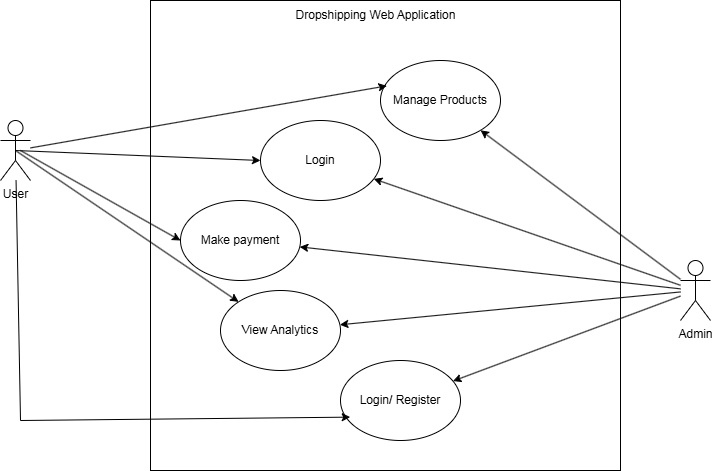

The diagram above was exported from draw.io. Its source (the exported page's mxGraphModel, read from the mxfile embedded in the PNG):
<mxGraphModel dx="1129" dy="1491" grid="1" gridSize="10" guides="1" tooltips="1" connect="1" arrows="1" fold="1" page="1" pageScale="1" pageWidth="850" pageHeight="1100" math="0" shadow="0">
  <root>
    <mxCell id="0" />
    <mxCell id="1" parent="0" />
    <mxCell id="jNQiOXi6j_1buykO4Jea-1" value="" style="whiteSpace=wrap;html=1;aspect=fixed;" vertex="1" parent="1">
      <mxGeometry x="250" y="130" width="470" height="470" as="geometry" />
    </mxCell>
    <mxCell id="jNQiOXi6j_1buykO4Jea-2" value="Admin" style="shape=umlActor;verticalLabelPosition=bottom;verticalAlign=top;html=1;outlineConnect=0;" vertex="1" parent="1">
      <mxGeometry x="780" y="390" width="30" height="60" as="geometry" />
    </mxCell>
    <mxCell id="jNQiOXi6j_1buykO4Jea-3" value="Manage Products" style="ellipse;whiteSpace=wrap;html=1;" vertex="1" parent="1">
      <mxGeometry x="480" y="190" width="120" height="80" as="geometry" />
    </mxCell>
    <mxCell id="jNQiOXi6j_1buykO4Jea-4" value="Login" style="ellipse;whiteSpace=wrap;html=1;" vertex="1" parent="1">
      <mxGeometry x="360" y="250" width="120" height="80" as="geometry" />
    </mxCell>
    <mxCell id="jNQiOXi6j_1buykO4Jea-5" value="View Analytics" style="ellipse;whiteSpace=wrap;html=1;" vertex="1" parent="1">
      <mxGeometry x="320" y="420" width="120" height="80" as="geometry" />
    </mxCell>
    <mxCell id="jNQiOXi6j_1buykO4Jea-6" value="Login/ Register" style="ellipse;whiteSpace=wrap;html=1;" vertex="1" parent="1">
      <mxGeometry x="440" y="490" width="120" height="80" as="geometry" />
    </mxCell>
    <mxCell id="jNQiOXi6j_1buykO4Jea-7" value="Make payment" style="ellipse;whiteSpace=wrap;html=1;" vertex="1" parent="1">
      <mxGeometry x="280" y="330" width="120" height="80" as="geometry" />
    </mxCell>
    <mxCell id="jNQiOXi6j_1buykO4Jea-8" value="Dropshipping Web Application" style="text;html=1;whiteSpace=wrap;strokeColor=none;fillColor=none;align=center;verticalAlign=middle;rounded=0;" vertex="1" parent="1">
      <mxGeometry x="372.5" y="130" width="205" height="30" as="geometry" />
    </mxCell>
    <mxCell id="jNQiOXi6j_1buykO4Jea-9" value="" style="endArrow=classic;html=1;rounded=0;" edge="1" parent="1" source="jNQiOXi6j_1buykO4Jea-2" target="jNQiOXi6j_1buykO4Jea-3">
      <mxGeometry width="50" height="50" relative="1" as="geometry">
        <mxPoint x="610" y="450" as="sourcePoint" />
        <mxPoint x="660" y="400" as="targetPoint" />
      </mxGeometry>
    </mxCell>
    <mxCell id="jNQiOXi6j_1buykO4Jea-10" value="" style="endArrow=classic;html=1;rounded=0;" edge="1" parent="1" source="jNQiOXi6j_1buykO4Jea-2" target="jNQiOXi6j_1buykO4Jea-4">
      <mxGeometry width="50" height="50" relative="1" as="geometry">
        <mxPoint x="940" y="679" as="sourcePoint" />
        <mxPoint x="710" y="519" as="targetPoint" />
      </mxGeometry>
    </mxCell>
    <mxCell id="jNQiOXi6j_1buykO4Jea-11" value="" style="endArrow=classic;html=1;rounded=0;" edge="1" parent="1" source="jNQiOXi6j_1buykO4Jea-2" target="jNQiOXi6j_1buykO4Jea-7">
      <mxGeometry width="50" height="50" relative="1" as="geometry">
        <mxPoint x="560" y="450" as="sourcePoint" />
        <mxPoint x="610" y="400" as="targetPoint" />
      </mxGeometry>
    </mxCell>
    <mxCell id="jNQiOXi6j_1buykO4Jea-12" value="" style="endArrow=classic;html=1;rounded=0;" edge="1" parent="1" source="jNQiOXi6j_1buykO4Jea-2" target="jNQiOXi6j_1buykO4Jea-5">
      <mxGeometry width="50" height="50" relative="1" as="geometry">
        <mxPoint x="560" y="450" as="sourcePoint" />
        <mxPoint x="610" y="400" as="targetPoint" />
      </mxGeometry>
    </mxCell>
    <mxCell id="jNQiOXi6j_1buykO4Jea-13" value="" style="endArrow=classic;html=1;rounded=0;" edge="1" parent="1" source="jNQiOXi6j_1buykO4Jea-2" target="jNQiOXi6j_1buykO4Jea-6">
      <mxGeometry width="50" height="50" relative="1" as="geometry">
        <mxPoint x="560" y="450" as="sourcePoint" />
        <mxPoint x="610" y="400" as="targetPoint" />
      </mxGeometry>
    </mxCell>
    <mxCell id="jNQiOXi6j_1buykO4Jea-14" value="User" style="shape=umlActor;verticalLabelPosition=bottom;verticalAlign=top;html=1;outlineConnect=0;" vertex="1" parent="1">
      <mxGeometry x="100" y="250" width="30" height="60" as="geometry" />
    </mxCell>
    <mxCell id="jNQiOXi6j_1buykO4Jea-15" value="" style="endArrow=classic;html=1;rounded=0;entryX=0.053;entryY=0.317;entryDx=0;entryDy=0;entryPerimeter=0;" edge="1" parent="1" source="jNQiOXi6j_1buykO4Jea-14" target="jNQiOXi6j_1buykO4Jea-3">
      <mxGeometry width="50" height="50" relative="1" as="geometry">
        <mxPoint x="280" y="450" as="sourcePoint" />
        <mxPoint x="330" y="400" as="targetPoint" />
      </mxGeometry>
    </mxCell>
    <mxCell id="jNQiOXi6j_1buykO4Jea-16" value="" style="endArrow=classic;html=1;rounded=0;entryX=0;entryY=0.5;entryDx=0;entryDy=0;exitX=0.5;exitY=0.5;exitDx=0;exitDy=0;exitPerimeter=0;" edge="1" parent="1" source="jNQiOXi6j_1buykO4Jea-14" target="jNQiOXi6j_1buykO4Jea-4">
      <mxGeometry width="50" height="50" relative="1" as="geometry">
        <mxPoint x="280" y="450" as="sourcePoint" />
        <mxPoint x="330" y="400" as="targetPoint" />
      </mxGeometry>
    </mxCell>
    <mxCell id="jNQiOXi6j_1buykO4Jea-17" value="" style="endArrow=classic;html=1;rounded=0;entryX=0;entryY=0.5;entryDx=0;entryDy=0;" edge="1" parent="1" target="jNQiOXi6j_1buykO4Jea-7">
      <mxGeometry width="50" height="50" relative="1" as="geometry">
        <mxPoint x="120" y="280" as="sourcePoint" />
        <mxPoint x="330" y="400" as="targetPoint" />
      </mxGeometry>
    </mxCell>
    <mxCell id="jNQiOXi6j_1buykO4Jea-18" value="" style="endArrow=classic;html=1;rounded=0;exitX=0.5;exitY=0.5;exitDx=0;exitDy=0;exitPerimeter=0;" edge="1" parent="1" source="jNQiOXi6j_1buykO4Jea-14" target="jNQiOXi6j_1buykO4Jea-5">
      <mxGeometry width="50" height="50" relative="1" as="geometry">
        <mxPoint x="280" y="450" as="sourcePoint" />
        <mxPoint x="330" y="400" as="targetPoint" />
      </mxGeometry>
    </mxCell>
    <mxCell id="jNQiOXi6j_1buykO4Jea-19" value="" style="endArrow=classic;html=1;rounded=0;entryX=0.081;entryY=0.708;entryDx=0;entryDy=0;entryPerimeter=0;" edge="1" parent="1" source="jNQiOXi6j_1buykO4Jea-14" target="jNQiOXi6j_1buykO4Jea-6">
      <mxGeometry width="50" height="50" relative="1" as="geometry">
        <mxPoint x="280" y="450" as="sourcePoint" />
        <mxPoint x="330" y="400" as="targetPoint" />
        <Array as="points">
          <mxPoint x="120" y="550" />
        </Array>
      </mxGeometry>
    </mxCell>
  </root>
</mxGraphModel>